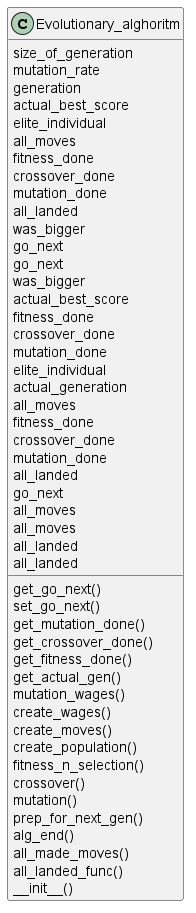

The diagram above was rendered by PlantUML. Its source (embedded in the PNG):
@startuml
class Evolutionary_alghoritm {
    get_go_next()
    set_go_next()
    get_mutation_done()
    get_crossover_done()
    get_fitness_done()
    get_actual_gen()
    mutation_wages()
    create_wages()
    create_moves()
    create_population()
    fitness_n_selection()
    crossover()
    mutation()
    prep_for_next_gen()
    alg_end()
    all_made_moves()
    all_landed_func()
        size_of_generation
    mutation_rate
    generation
    actual_best_score
    elite_individual
    all_moves
    fitness_done
    crossover_done
    mutation_done
    all_landed
    was_bigger
    go_next
    go_next
    was_bigger
    actual_best_score
    fitness_done
    crossover_done
    mutation_done
    elite_individual
    actual_generation
    all_moves
    fitness_done
    crossover_done
    mutation_done
    all_landed
    go_next
    all_moves
    all_moves
    all_landed
    all_landed
    __init__()
}
@enduml